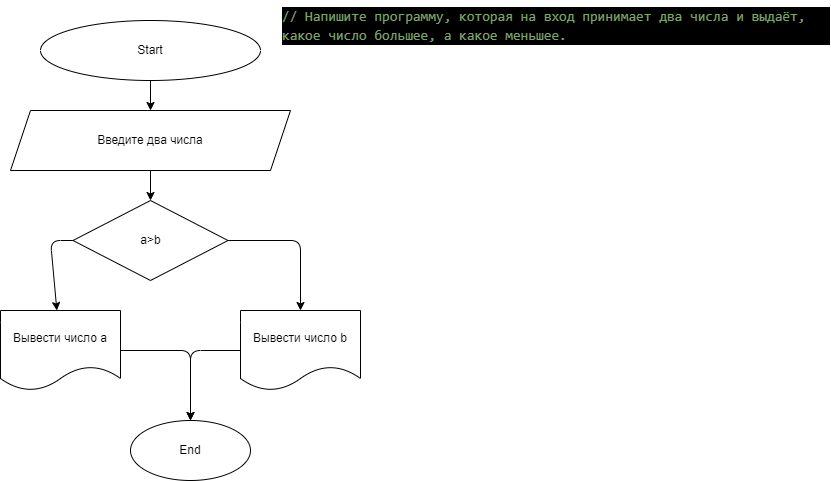

The diagram above was exported from draw.io. Its source (the exported page's mxGraphModel, read from the mxfile embedded in the PNG):
<mxGraphModel dx="734" dy="497" grid="1" gridSize="10" guides="1" tooltips="1" connect="1" arrows="1" fold="1" page="1" pageScale="1" pageWidth="827" pageHeight="1169" math="0" shadow="0">
  <root>
    <mxCell id="0" />
    <mxCell id="1" parent="0" />
    <mxCell id="11" value="" style="edgeStyle=none;html=1;" edge="1" parent="1" source="2" target="10">
      <mxGeometry relative="1" as="geometry" />
    </mxCell>
    <mxCell id="2" value="Start" style="ellipse;whiteSpace=wrap;html=1;" vertex="1" parent="1">
      <mxGeometry x="50" y="40" width="220" height="60" as="geometry" />
    </mxCell>
    <mxCell id="3" value="&lt;div style=&quot;color: rgb(255, 255, 255); background-color: rgb(0, 0, 0); font-family: consolas, &amp;quot;courier new&amp;quot;, monospace; font-weight: normal; font-size: 14px; line-height: 19px;&quot;&gt;&lt;div&gt;&lt;span style=&quot;color: #7ca668&quot;&gt;// Напишите программу, которая на вход принимает два числа и выдаёт, какое число большее, а какое меньшее.&lt;/span&gt;&lt;/div&gt;&lt;/div&gt;" style="text;whiteSpace=wrap;html=1;" vertex="1" parent="1">
      <mxGeometry x="290" y="20" width="550" height="50" as="geometry" />
    </mxCell>
    <mxCell id="13" value="" style="edgeStyle=none;html=1;" edge="1" parent="1" source="10" target="12">
      <mxGeometry relative="1" as="geometry" />
    </mxCell>
    <mxCell id="10" value="Введите два числа" style="shape=parallelogram;perimeter=parallelogramPerimeter;whiteSpace=wrap;html=1;fixedSize=1;" vertex="1" parent="1">
      <mxGeometry x="20" y="130" width="280" height="60" as="geometry" />
    </mxCell>
    <mxCell id="15" value="" style="edgeStyle=none;html=1;" edge="1" parent="1" source="12" target="14">
      <mxGeometry relative="1" as="geometry">
        <Array as="points">
          <mxPoint x="310" y="260" />
        </Array>
      </mxGeometry>
    </mxCell>
    <mxCell id="17" value="" style="edgeStyle=none;html=1;" edge="1" parent="1" source="12" target="16">
      <mxGeometry relative="1" as="geometry">
        <Array as="points">
          <mxPoint x="60" y="260" />
        </Array>
      </mxGeometry>
    </mxCell>
    <mxCell id="12" value="a&amp;gt;b" style="rhombus;whiteSpace=wrap;html=1;" vertex="1" parent="1">
      <mxGeometry x="82.5" y="220" width="155" height="80" as="geometry" />
    </mxCell>
    <mxCell id="21" style="edgeStyle=none;html=1;entryX=0.5;entryY=0;entryDx=0;entryDy=0;" edge="1" parent="1" source="14" target="19">
      <mxGeometry relative="1" as="geometry">
        <Array as="points">
          <mxPoint x="200" y="370" />
        </Array>
      </mxGeometry>
    </mxCell>
    <mxCell id="14" value="Вывести число b" style="shape=document;whiteSpace=wrap;html=1;boundedLbl=1;" vertex="1" parent="1">
      <mxGeometry x="250" y="330" width="120" height="80" as="geometry" />
    </mxCell>
    <mxCell id="20" value="" style="edgeStyle=none;html=1;" edge="1" parent="1" source="16" target="19">
      <mxGeometry relative="1" as="geometry">
        <Array as="points">
          <mxPoint x="200" y="370" />
        </Array>
      </mxGeometry>
    </mxCell>
    <mxCell id="16" value="Вывести число а" style="shape=document;whiteSpace=wrap;html=1;boundedLbl=1;" vertex="1" parent="1">
      <mxGeometry x="10" y="330" width="120" height="80" as="geometry" />
    </mxCell>
    <mxCell id="19" value="End" style="ellipse;whiteSpace=wrap;html=1;" vertex="1" parent="1">
      <mxGeometry x="140" y="440" width="120" height="60" as="geometry" />
    </mxCell>
  </root>
</mxGraphModel>